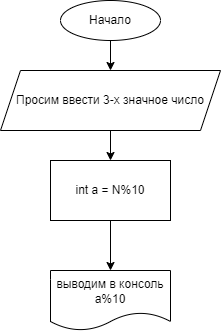

The diagram above was exported from draw.io. Its source (the exported page's mxGraphModel, read from the mxfile embedded in the PNG):
<mxGraphModel dx="370" dy="292" grid="1" gridSize="10" guides="1" tooltips="1" connect="1" arrows="1" fold="1" page="1" pageScale="1" pageWidth="827" pageHeight="1169" math="0" shadow="0">
  <root>
    <mxCell id="0" />
    <mxCell id="1" parent="0" />
    <mxCell id="4" value="" style="edgeStyle=none;html=1;" edge="1" parent="1" source="2" target="3">
      <mxGeometry relative="1" as="geometry" />
    </mxCell>
    <mxCell id="2" value="Начало" style="ellipse;whiteSpace=wrap;html=1;" vertex="1" parent="1">
      <mxGeometry x="310" y="20" width="100" height="40" as="geometry" />
    </mxCell>
    <mxCell id="7" value="" style="edgeStyle=none;html=1;" edge="1" parent="1" source="3" target="6">
      <mxGeometry relative="1" as="geometry" />
    </mxCell>
    <mxCell id="3" value="Просим ввести 3-х значное число" style="shape=parallelogram;perimeter=parallelogramPerimeter;whiteSpace=wrap;html=1;fixedSize=1;" vertex="1" parent="1">
      <mxGeometry x="250" y="90" width="220" height="60" as="geometry" />
    </mxCell>
    <mxCell id="9" value="" style="edgeStyle=none;html=1;" edge="1" parent="1" source="6" target="8">
      <mxGeometry relative="1" as="geometry" />
    </mxCell>
    <mxCell id="6" value="int a = N%10" style="rounded=0;whiteSpace=wrap;html=1;" vertex="1" parent="1">
      <mxGeometry x="300" y="180" width="120" height="60" as="geometry" />
    </mxCell>
    <mxCell id="8" value="выводим в консоль a%10" style="shape=document;whiteSpace=wrap;html=1;boundedLbl=1;" vertex="1" parent="1">
      <mxGeometry x="300" y="290" width="120" height="60" as="geometry" />
    </mxCell>
  </root>
</mxGraphModel>